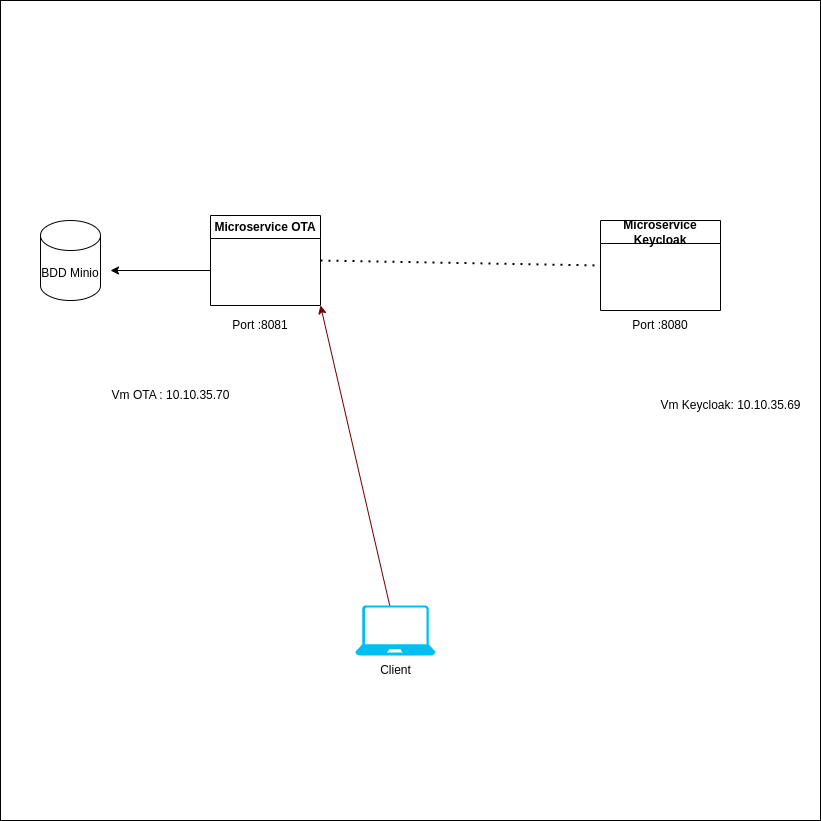

The diagram above was exported from draw.io. Its source (the exported page's mxGraphModel, read from the mxfile embedded in the PNG):
<mxGraphModel dx="1086" dy="1454" grid="1" gridSize="10" guides="1" tooltips="1" connect="1" arrows="1" fold="1" page="1" pageScale="1" pageWidth="850" pageHeight="1100" math="0" shadow="0">
  <root>
    <mxCell id="0" />
    <mxCell id="1" parent="0" />
    <mxCell id="22" value="" style="whiteSpace=wrap;html=1;aspect=fixed;" vertex="1" parent="1">
      <mxGeometry x="80" y="-40" width="820" height="820" as="geometry" />
    </mxCell>
    <mxCell id="7" value="Vm OTA : 10.10.35.70" style="text;html=1;align=center;verticalAlign=middle;resizable=0;points=[];autosize=1;strokeColor=none;fillColor=none;" parent="1" vertex="1">
      <mxGeometry x="180" y="340" width="140" height="30" as="geometry" />
    </mxCell>
    <mxCell id="8" value="Microservice OTA" style="swimlane;whiteSpace=wrap;html=1;" parent="1" vertex="1">
      <mxGeometry x="290" y="175" width="110" height="90" as="geometry" />
    </mxCell>
    <mxCell id="10" value="BDD Minio" style="shape=cylinder3;whiteSpace=wrap;html=1;boundedLbl=1;backgroundOutline=1;size=15;" parent="1" vertex="1">
      <mxGeometry x="120" y="180" width="60" height="80" as="geometry" />
    </mxCell>
    <mxCell id="11" value="Port :8081" style="text;html=1;strokeColor=none;fillColor=none;align=center;verticalAlign=middle;whiteSpace=wrap;rounded=0;" parent="1" vertex="1">
      <mxGeometry x="310" y="270" width="60" height="30" as="geometry" />
    </mxCell>
    <mxCell id="12" value="" style="verticalLabelPosition=bottom;html=1;verticalAlign=top;align=center;strokeColor=none;fillColor=#00BEF2;shape=mxgraph.azure.laptop;pointerEvents=1;" parent="1" vertex="1">
      <mxGeometry x="435" y="565" width="80" height="50" as="geometry" />
    </mxCell>
    <mxCell id="13" value="Client" style="text;html=1;align=center;verticalAlign=middle;resizable=0;points=[];autosize=1;strokeColor=none;fillColor=none;" parent="1" vertex="1">
      <mxGeometry x="450" y="615" width="50" height="30" as="geometry" />
    </mxCell>
    <mxCell id="15" value="Microservice Keycloak" style="swimlane;whiteSpace=wrap;html=1;" parent="1" vertex="1">
      <mxGeometry x="680" y="180" width="120" height="90" as="geometry">
        <mxRectangle x="690" y="190" width="170" height="30" as="alternateBounds" />
      </mxGeometry>
    </mxCell>
    <mxCell id="16" value="" style="endArrow=classic;html=1;" parent="1" edge="1">
      <mxGeometry width="50" height="50" relative="1" as="geometry">
        <mxPoint x="290" y="230" as="sourcePoint" />
        <mxPoint x="190" y="230" as="targetPoint" />
      </mxGeometry>
    </mxCell>
    <mxCell id="18" value="Port :8080" style="text;html=1;strokeColor=none;fillColor=none;align=center;verticalAlign=middle;whiteSpace=wrap;rounded=0;" parent="1" vertex="1">
      <mxGeometry x="710" y="270" width="60" height="30" as="geometry" />
    </mxCell>
    <mxCell id="19" value="Vm Keycloak: 10.10.35.69" style="text;html=1;align=center;verticalAlign=middle;resizable=0;points=[];autosize=1;strokeColor=none;fillColor=none;" parent="1" vertex="1">
      <mxGeometry x="730" y="350" width="160" height="30" as="geometry" />
    </mxCell>
    <mxCell id="20" value="" style="endArrow=none;dashed=1;html=1;dashPattern=1 3;strokeWidth=2;entryX=0;entryY=0.5;entryDx=0;entryDy=0;exitX=1;exitY=0.5;exitDx=0;exitDy=0;" parent="1" source="8" target="15" edge="1">
      <mxGeometry width="50" height="50" relative="1" as="geometry">
        <mxPoint x="400" y="400" as="sourcePoint" />
        <mxPoint x="450" y="350" as="targetPoint" />
      </mxGeometry>
    </mxCell>
    <mxCell id="21" value="" style="endArrow=classic;html=1;entryX=1;entryY=1;entryDx=0;entryDy=0;fillColor=#a20025;strokeColor=#6F0000;jumpSize=19;" parent="1" source="12" target="8" edge="1">
      <mxGeometry width="50" height="50" relative="1" as="geometry">
        <mxPoint x="400" y="400" as="sourcePoint" />
        <mxPoint x="450" y="350" as="targetPoint" />
      </mxGeometry>
    </mxCell>
  </root>
</mxGraphModel>